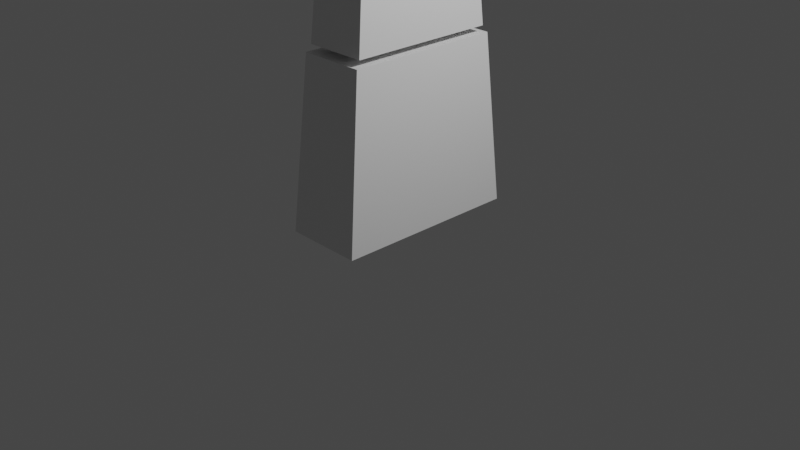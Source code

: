 # Source: finger2.blend  (saved by Blender 2.83.19; exported with 4.5.12 LTS)
import bpy
from mathutils import Matrix  # noqa: F401  (used for matrix-valued properties, if any)

bpy.ops.wm.read_factory_settings(use_empty=True)
scene = bpy.context.scene
scene.name = 'Scene'

# ---- collections
col_collection = bpy.data.collections.new('Collection'); scene.collection.children.link(col_collection)

# ---- materials (node trees are filled in below, after node groups)
mat_material = bpy.data.materials.new('Material')
mat_material.alpha_threshold = 0.0
mat_material.use_transparent_shadow = False
mat_material.line_color = (0.0, 0.0, 0.0, 1.0)

# ---- material node trees
mat_material.use_nodes = True; mat_material.node_tree.nodes.clear()
_N = mat_material.node_tree.nodes; _L = mat_material.node_tree.links
n0 = _N.new('ShaderNodeOutputMaterial'); n0.name = 'Material Output'; n0.location = (300, 300)
n1 = _N.new('ShaderNodeBsdfPrincipled'); n1.name = 'Principled BSDF'; n1.location = (10, 300)
n1.distribution = 'GGX'
n1.subsurface_method = 'BURLEY'
n1.inputs[2].default_value = 0.4
n1.inputs[3].default_value = 1.45
n1.inputs[27].default_value = (0.0, 0.0, 0.0, 1.0)
n1.inputs[28].default_value = 1.0
_L.new(n1.outputs[0], n0.inputs[0])
n0.is_active_output = True

# ---- world
world_world = bpy.data.worlds.new('World'); scene.world = world_world
world_world.use_nodes = True; world_world.node_tree.nodes.clear()
_N = world_world.node_tree.nodes; _L = world_world.node_tree.links
n0 = _N.new('ShaderNodeOutputWorld'); n0.name = 'World Output'; n0.location = (300, 300)
n1 = _N.new('ShaderNodeBackground'); n1.name = 'Background'; n1.location = (10, 300)
n1.inputs[0].default_value = (0.05088, 0.05088, 0.05088, 1.0)
_L.new(n1.outputs[0], n0.inputs[0])
n0.is_active_output = True
world_world.color = (0.05088, 0.05088, 0.05088)
world_world.use_sun_shadow = False
world_world.sun_shadow_jitter_overblur = 0.0

# ---- cameras
cam_camera = bpy.data.cameras.new('Camera')
cam_camera.clip_end = 100.0
cam_camera.ortho_scale = 7.314

# ---- lights
light_light = bpy.data.lights.new('Light', 'POINT')
light_light.transmission_factor = 0.0
light_light.energy = 1000.0
light_light.shadow_soft_size = 0.1
light_light.shadow_maximum_resolution = 0.006
light_light.use_absolute_resolution = True

# ---- meshes
me_cube = bpy.data.meshes.new('Cube')
me_cube.from_pydata([(0.3522, 0.8368, 1.852), (0.4209, 1.0, 0.0484), (0.3522, -0.8368, 1.852), (0.4209, -1.0, 0.0484), (-0.3522, 0.8368, 1.852), (-0.4209, 1.0, 0.0484), (-0.3522, -0.8368, 1.852), (-0.4209, -1.0, 0.0484), (0.2782, 0.661, 3.346), (0.3324, 0.7899, 1.922), (0.2782, -0.661, 3.346), (0.3324, -0.7899, 1.922), (-0.2782, 0.661, 3.346), (-0.3324, 0.7899, 1.922), (-0.2782, -0.661, 3.346), (-0.3324, -0.7899, 1.922), (0.2066, 0.4909, 4.48), (0.2469, 0.5866, 3.422), (0.2066, -0.4909, 4.48), (0.2469, -0.5866, 3.422), (-0.2066, 0.4909, 4.48), (-0.2469, 0.5866, 3.422), (-0.2066, -0.4909, 4.48), (-0.2469, -0.5866, 3.422)], [], [(0, 4, 6, 2), (3, 2, 6, 7), (7, 6, 4, 5), (5, 1, 3, 7), (1, 0, 2, 3), (5, 4, 0, 1), (8, 12, 14, 10), (11, 10, 14, 15), (15, 14, 12, 13), (13, 9, 11, 15), (9, 8, 10, 11), (13, 12, 8, 9), (16, 20, 22, 18), (19, 18, 22, 23), (23, 22, 20, 21), (21, 17, 19, 23), (17, 16, 18, 19), (21, 20, 16, 17)])
_uv = me_cube.uv_layers.new(name='UVMap')
_uv.uv.foreach_set('vector', [0.625, 0.5, 0.875, 0.5, 0.875, 0.75, 0.625, 0.75, 0.375, 0.75, 0.625, 0.75, 0.625, 1.0, 0.375, 1.0, 0.375, 0.0, 0.625, 0.0, 0.625, 0.25, 0.375, 0.25, 0.125, 0.5, 0.375, 0.5, 0.375, 0.75, 0.125, 0.75, 0.375, 0.5, 0.625, 0.5, 0.625, 0.75, 0.375, 0.75, 0.375, 0.25, 0.625, 0.25, 0.625, 0.5, 0.375, 0.5, 0.625, 0.5, 0.875, 0.5, 0.875, 0.75, 0.625, 0.75, 0.375, 0.75, 0.625, 0.75, 0.625, 1.0, 0.375, 1.0, 0.375, 0.0, 0.625, 0.0, 0.625, 0.25, 0.375, 0.25, 0.125, 0.5, 0.375, 0.5, 0.375, 0.75, 0.125, 0.75, 0.375, 0.5, 0.625, 0.5, 0.625, 0.75, 0.375, 0.75, 0.375, 0.25, 0.625, 0.25, 0.625, 0.5, 0.375, 0.5, 0.625, 0.5, 0.875, 0.5, 0.875, 0.75, 0.625, 0.75, 0.375, 0.75, 0.625, 0.75, 0.625, 1.0, 0.375, 1.0, 0.375, 0.0, 0.625, 0.0, 0.625, 0.25, 0.375, 0.25, 0.125, 0.5, 0.375, 0.5, 0.375, 0.75, 0.125, 0.75, 0.375, 0.5, 0.625, 0.5, 0.625, 0.75, 0.375, 0.75, 0.375, 0.25, 0.625, 0.25, 0.625, 0.5, 0.375, 0.5])
me_cube.materials.append(mat_material)
me_cube.use_remesh_preserve_volume = False
me_cube.use_remesh_preserve_attributes = False
me_cube.use_mirror_vertex_groups = False
me_cube.update()
arm_armature = bpy.data.armatures.new('Armature')  # bones are not reproduced

# ---- objects
ob_cube = bpy.data.objects.new('Cube', me_cube)
ob_light = bpy.data.objects.new('Light', light_light)
ob_camera = bpy.data.objects.new('Camera', cam_camera)
ob_armature = bpy.data.objects.new('Armature', arm_armature)

# ---- transforms, parenting, visibility, modifiers, constraints
ob_cube.parent = ob_armature
ob_cube.location = (0.0, 0.0, 0.0)
ob_cube.lock_rotations_4d = False
ob_cube.empty_display_type = 'ARROWS'
ob_cube.lineart.crease_threshold = 0.0
_vg = ob_cube.vertex_groups.new(name='Base_Bone')
_vg.add([0, 1, 2, 3, 4, 5, 6, 7], 1.0, 'REPLACE')
_vg = ob_cube.vertex_groups.new(name='Torso_Bone')
_vg.add([8, 9, 10, 11, 12, 13, 14, 15], 1.0, 'REPLACE')
_vg = ob_cube.vertex_groups.new(name='Head_Bone')
_vg.add([16, 17, 18, 19, 20, 21, 22, 23], 1.0, 'REPLACE')
_m = ob_cube.modifiers.new('Armature', 'ARMATURE')
_m.object = ob_armature
ob_light.location = (4.076, 1.005, 5.904)
ob_light.rotation_euler = (0.6503, 0.05522, 1.866)
ob_light.lock_rotations_4d = False
ob_light.empty_display_type = 'ARROWS'
ob_light.color = (0.0, 0.0, 0.0, 0.0)
ob_light.lineart.crease_threshold = 0.0
ob_camera.location = (7.359, -6.926, 4.958)
ob_camera.rotation_euler = (1.109, 0.0, 0.8149)
ob_camera.lock_rotations_4d = False
ob_camera.empty_display_type = 'ARROWS'
ob_camera.color = (0.0, 0.0, 0.0, 0.0)
ob_camera.display_type = 'WIRE'
ob_camera.lineart.crease_threshold = 0.0
ob_armature.location = (0.0, 0.0, 0.0)
ob_armature.show_in_front = True
ob_armature.lineart.crease_threshold = 0.0

# ---- collection membership
col_collection.objects.link(ob_cube)
col_collection.objects.link(ob_light)
col_collection.objects.link(ob_camera)
col_collection.objects.link(ob_armature)

# ---- scene / render settings (as saved in the file)
scene.camera = ob_camera
scene.frame_start = 0; scene.frame_end = 54; scene.frame_set(0)
scene.render.engine = 'BLENDER_EEVEE_NEXT'
scene.cycles.use_denoising = False
scene.cycles.samples = 128
scene.cycles.sampling_pattern = 'TABULATED_SOBOL'
scene.cycles.use_adaptive_sampling = False
scene.cycles.use_light_tree = False
scene.view_settings.view_transform = 'Filmic'
bpy.context.view_layer.update()
